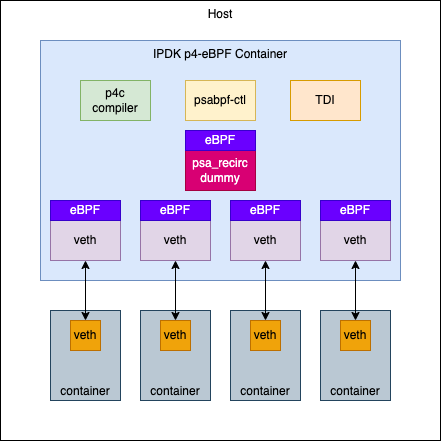

The diagram above was exported from draw.io. Its source (the exported page's mxGraphModel, read from the mxfile embedded in the PNG):
<mxGraphModel dx="946" dy="616" grid="1" gridSize="10" guides="1" tooltips="1" connect="1" arrows="1" fold="1" page="1" pageScale="1" pageWidth="850" pageHeight="1100" math="0" shadow="0">
  <root>
    <mxCell id="0" />
    <mxCell id="1" parent="0" />
    <mxCell id="i8VN-EtOfAFWKZp0n31g-1" value="Host" style="rounded=0;whiteSpace=wrap;html=1;verticalAlign=top;" vertex="1" parent="1">
      <mxGeometry x="320" y="40" width="440" height="440" as="geometry" />
    </mxCell>
    <mxCell id="i8VN-EtOfAFWKZp0n31g-38" value="container" style="rounded=0;whiteSpace=wrap;html=1;fillColor=#bac8d3;strokeColor=#23445d;verticalAlign=bottom;" vertex="1" parent="1">
      <mxGeometry x="640" y="350" width="70" height="90" as="geometry" />
    </mxCell>
    <mxCell id="i8VN-EtOfAFWKZp0n31g-37" value="container" style="rounded=0;whiteSpace=wrap;html=1;fillColor=#bac8d3;strokeColor=#23445d;verticalAlign=bottom;" vertex="1" parent="1">
      <mxGeometry x="550" y="350" width="70" height="90" as="geometry" />
    </mxCell>
    <mxCell id="i8VN-EtOfAFWKZp0n31g-36" value="container" style="rounded=0;whiteSpace=wrap;html=1;fillColor=#bac8d3;strokeColor=#23445d;verticalAlign=bottom;" vertex="1" parent="1">
      <mxGeometry x="460" y="350" width="70" height="90" as="geometry" />
    </mxCell>
    <mxCell id="i8VN-EtOfAFWKZp0n31g-34" value="container" style="rounded=0;whiteSpace=wrap;html=1;fillColor=#bac8d3;strokeColor=#23445d;verticalAlign=bottom;" vertex="1" parent="1">
      <mxGeometry x="370" y="350" width="70" height="90" as="geometry" />
    </mxCell>
    <mxCell id="i8VN-EtOfAFWKZp0n31g-2" value="IPDK p4-eBPF Container" style="rounded=0;whiteSpace=wrap;html=1;verticalAlign=top;fillColor=#dae8fc;strokeColor=#6c8ebf;" vertex="1" parent="1">
      <mxGeometry x="360" y="80" width="360" height="240" as="geometry" />
    </mxCell>
    <mxCell id="i8VN-EtOfAFWKZp0n31g-3" value="p4c compiler" style="rounded=0;whiteSpace=wrap;html=1;fillColor=#d5e8d4;strokeColor=#82b366;" vertex="1" parent="1">
      <mxGeometry x="400" y="120" width="70" height="40" as="geometry" />
    </mxCell>
    <mxCell id="i8VN-EtOfAFWKZp0n31g-5" value="psabpf-ctl" style="rounded=0;whiteSpace=wrap;html=1;fillColor=#fff2cc;strokeColor=#d6b656;" vertex="1" parent="1">
      <mxGeometry x="505" y="120" width="70" height="40" as="geometry" />
    </mxCell>
    <mxCell id="i8VN-EtOfAFWKZp0n31g-6" value="TDI" style="rounded=0;whiteSpace=wrap;html=1;fillColor=#ffe6cc;strokeColor=#d79b00;" vertex="1" parent="1">
      <mxGeometry x="610" y="120" width="70" height="40" as="geometry" />
    </mxCell>
    <mxCell id="i8VN-EtOfAFWKZp0n31g-8" value="veth" style="rounded=0;whiteSpace=wrap;html=1;fillColor=#e1d5e7;strokeColor=#9673a6;" vertex="1" parent="1">
      <mxGeometry x="370" y="260" width="70" height="40" as="geometry" />
    </mxCell>
    <mxCell id="i8VN-EtOfAFWKZp0n31g-12" value="eBPF" style="rounded=0;whiteSpace=wrap;html=1;fillColor=#6a00ff;strokeColor=#3700CC;fontColor=#ffffff;" vertex="1" parent="1">
      <mxGeometry x="370" y="240" width="70" height="20" as="geometry" />
    </mxCell>
    <mxCell id="i8VN-EtOfAFWKZp0n31g-15" value="veth" style="rounded=0;whiteSpace=wrap;html=1;fillColor=#e1d5e7;strokeColor=#9673a6;" vertex="1" parent="1">
      <mxGeometry x="460" y="260" width="70" height="40" as="geometry" />
    </mxCell>
    <mxCell id="i8VN-EtOfAFWKZp0n31g-16" value="eBPF" style="rounded=0;whiteSpace=wrap;html=1;fillColor=#6a00ff;strokeColor=#3700CC;fontColor=#ffffff;" vertex="1" parent="1">
      <mxGeometry x="460" y="240" width="70" height="20" as="geometry" />
    </mxCell>
    <mxCell id="i8VN-EtOfAFWKZp0n31g-17" value="veth" style="rounded=0;whiteSpace=wrap;html=1;fillColor=#e1d5e7;strokeColor=#9673a6;" vertex="1" parent="1">
      <mxGeometry x="550" y="260" width="70" height="40" as="geometry" />
    </mxCell>
    <mxCell id="i8VN-EtOfAFWKZp0n31g-18" value="eBPF" style="rounded=0;whiteSpace=wrap;html=1;fillColor=#6a00ff;strokeColor=#3700CC;fontColor=#ffffff;" vertex="1" parent="1">
      <mxGeometry x="550" y="240" width="70" height="20" as="geometry" />
    </mxCell>
    <mxCell id="i8VN-EtOfAFWKZp0n31g-19" value="veth" style="rounded=0;whiteSpace=wrap;html=1;fillColor=#e1d5e7;strokeColor=#9673a6;" vertex="1" parent="1">
      <mxGeometry x="640" y="260" width="70" height="40" as="geometry" />
    </mxCell>
    <mxCell id="i8VN-EtOfAFWKZp0n31g-20" value="eBPF" style="rounded=0;whiteSpace=wrap;html=1;fillColor=#6a00ff;strokeColor=#3700CC;fontColor=#ffffff;" vertex="1" parent="1">
      <mxGeometry x="640" y="240" width="70" height="20" as="geometry" />
    </mxCell>
    <mxCell id="i8VN-EtOfAFWKZp0n31g-21" value="veth" style="rounded=0;whiteSpace=wrap;html=1;fillColor=#f0a30a;strokeColor=#BD7000;fontColor=#000000;" vertex="1" parent="1">
      <mxGeometry x="390" y="360" width="30" height="30" as="geometry" />
    </mxCell>
    <mxCell id="i8VN-EtOfAFWKZp0n31g-22" value="veth" style="rounded=0;whiteSpace=wrap;html=1;fillColor=#f0a30a;strokeColor=#BD7000;fontColor=#000000;" vertex="1" parent="1">
      <mxGeometry x="480" y="360" width="30" height="30" as="geometry" />
    </mxCell>
    <mxCell id="i8VN-EtOfAFWKZp0n31g-23" value="veth" style="rounded=0;whiteSpace=wrap;html=1;fillColor=#f0a30a;strokeColor=#BD7000;fontColor=#000000;" vertex="1" parent="1">
      <mxGeometry x="570" y="360" width="30" height="30" as="geometry" />
    </mxCell>
    <mxCell id="i8VN-EtOfAFWKZp0n31g-24" value="veth" style="rounded=0;whiteSpace=wrap;html=1;fillColor=#f0a30a;strokeColor=#BD7000;fontColor=#000000;" vertex="1" parent="1">
      <mxGeometry x="660" y="360" width="30" height="30" as="geometry" />
    </mxCell>
    <mxCell id="i8VN-EtOfAFWKZp0n31g-26" value="psa_recirc&lt;br&gt;dummy" style="rounded=0;whiteSpace=wrap;html=1;fillColor=#d80073;strokeColor=#A50040;fontColor=#ffffff;" vertex="1" parent="1">
      <mxGeometry x="505" y="190" width="70" height="40" as="geometry" />
    </mxCell>
    <mxCell id="i8VN-EtOfAFWKZp0n31g-27" value="eBPF" style="rounded=0;whiteSpace=wrap;html=1;fillColor=#6a00ff;strokeColor=#3700CC;fontColor=#ffffff;" vertex="1" parent="1">
      <mxGeometry x="505" y="170" width="70" height="20" as="geometry" />
    </mxCell>
    <mxCell id="i8VN-EtOfAFWKZp0n31g-28" value="" style="endArrow=classic;startArrow=classic;html=1;rounded=0;exitX=0.5;exitY=0;exitDx=0;exitDy=0;entryX=0.5;entryY=1;entryDx=0;entryDy=0;" edge="1" parent="1" source="i8VN-EtOfAFWKZp0n31g-21" target="i8VN-EtOfAFWKZp0n31g-8">
      <mxGeometry width="50" height="50" relative="1" as="geometry">
        <mxPoint x="400" y="340" as="sourcePoint" />
        <mxPoint x="450" y="290" as="targetPoint" />
      </mxGeometry>
    </mxCell>
    <mxCell id="i8VN-EtOfAFWKZp0n31g-29" value="" style="endArrow=classic;startArrow=classic;html=1;rounded=0;exitX=0.5;exitY=0;exitDx=0;exitDy=0;entryX=0.5;entryY=1;entryDx=0;entryDy=0;" edge="1" parent="1" source="i8VN-EtOfAFWKZp0n31g-22" target="i8VN-EtOfAFWKZp0n31g-15">
      <mxGeometry width="50" height="50" relative="1" as="geometry">
        <mxPoint x="415" y="370" as="sourcePoint" />
        <mxPoint x="415" y="310" as="targetPoint" />
      </mxGeometry>
    </mxCell>
    <mxCell id="i8VN-EtOfAFWKZp0n31g-30" value="" style="endArrow=classic;startArrow=classic;html=1;rounded=0;exitX=0.5;exitY=0;exitDx=0;exitDy=0;entryX=0.5;entryY=1;entryDx=0;entryDy=0;" edge="1" parent="1" source="i8VN-EtOfAFWKZp0n31g-23" target="i8VN-EtOfAFWKZp0n31g-17">
      <mxGeometry width="50" height="50" relative="1" as="geometry">
        <mxPoint x="425" y="380" as="sourcePoint" />
        <mxPoint x="425" y="320" as="targetPoint" />
      </mxGeometry>
    </mxCell>
    <mxCell id="i8VN-EtOfAFWKZp0n31g-31" value="" style="endArrow=classic;startArrow=classic;html=1;rounded=0;exitX=0.5;exitY=0;exitDx=0;exitDy=0;entryX=0.5;entryY=1;entryDx=0;entryDy=0;" edge="1" parent="1" source="i8VN-EtOfAFWKZp0n31g-24" target="i8VN-EtOfAFWKZp0n31g-19">
      <mxGeometry width="50" height="50" relative="1" as="geometry">
        <mxPoint x="435" y="390" as="sourcePoint" />
        <mxPoint x="435" y="330" as="targetPoint" />
      </mxGeometry>
    </mxCell>
  </root>
</mxGraphModel>